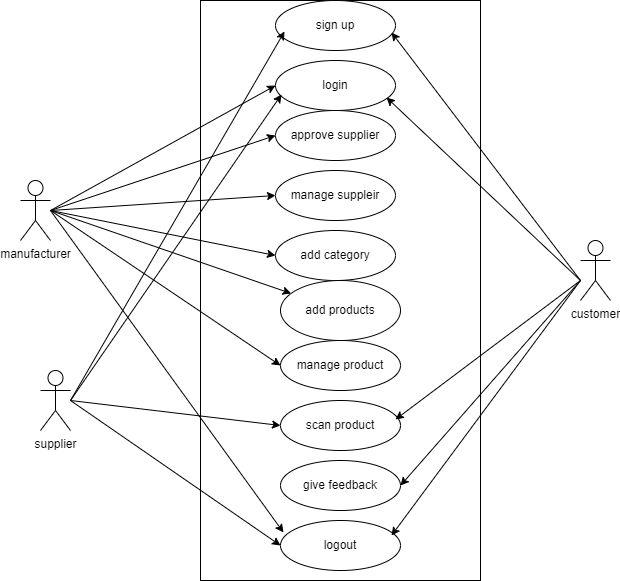

The diagram above was exported from draw.io. Its source (the exported page's mxGraphModel, read from the mxfile embedded in the PNG):
<mxGraphModel dx="1114" dy="600" grid="1" gridSize="10" guides="1" tooltips="1" connect="1" arrows="1" fold="1" page="1" pageScale="1" pageWidth="850" pageHeight="1100" math="0" shadow="0">
  <root>
    <mxCell id="0" />
    <mxCell id="1" parent="0" />
    <mxCell id="8IZ96Y2NXD6k1rQk44ow-1" value="manufacturer" style="shape=umlActor;verticalLabelPosition=bottom;verticalAlign=top;html=1;outlineConnect=0;" parent="1" vertex="1">
      <mxGeometry x="110" y="230" width="30" height="60" as="geometry" />
    </mxCell>
    <mxCell id="8IZ96Y2NXD6k1rQk44ow-2" value="customer" style="shape=umlActor;verticalLabelPosition=bottom;verticalAlign=top;html=1;outlineConnect=0;" parent="1" vertex="1">
      <mxGeometry x="670" y="290" width="30" height="60" as="geometry" />
    </mxCell>
    <mxCell id="8IZ96Y2NXD6k1rQk44ow-3" value="supplier" style="shape=umlActor;verticalLabelPosition=bottom;verticalAlign=top;html=1;outlineConnect=0;" parent="1" vertex="1">
      <mxGeometry x="130" y="420" width="30" height="60" as="geometry" />
    </mxCell>
    <mxCell id="8IZ96Y2NXD6k1rQk44ow-5" value="" style="rounded=0;whiteSpace=wrap;html=1;" parent="1" vertex="1">
      <mxGeometry x="290" y="50" width="280" height="580" as="geometry" />
    </mxCell>
    <mxCell id="8IZ96Y2NXD6k1rQk44ow-6" value="sign up" style="ellipse;whiteSpace=wrap;html=1;" parent="1" vertex="1">
      <mxGeometry x="365" y="50" width="120" height="50" as="geometry" />
    </mxCell>
    <mxCell id="8IZ96Y2NXD6k1rQk44ow-7" value="login" style="ellipse;whiteSpace=wrap;html=1;" parent="1" vertex="1">
      <mxGeometry x="365" y="110" width="120" height="50" as="geometry" />
    </mxCell>
    <mxCell id="8IZ96Y2NXD6k1rQk44ow-8" value="approve supplier" style="ellipse;whiteSpace=wrap;html=1;" parent="1" vertex="1">
      <mxGeometry x="365" y="160" width="120" height="50" as="geometry" />
    </mxCell>
    <mxCell id="8IZ96Y2NXD6k1rQk44ow-9" value="manage suppleir" style="ellipse;whiteSpace=wrap;html=1;" parent="1" vertex="1">
      <mxGeometry x="365" y="220" width="120" height="50" as="geometry" />
    </mxCell>
    <mxCell id="8IZ96Y2NXD6k1rQk44ow-10" value="add category" style="ellipse;whiteSpace=wrap;html=1;" parent="1" vertex="1">
      <mxGeometry x="365" y="280" width="120" height="50" as="geometry" />
    </mxCell>
    <mxCell id="8IZ96Y2NXD6k1rQk44ow-11" value="manage product" style="ellipse;whiteSpace=wrap;html=1;" parent="1" vertex="1">
      <mxGeometry x="370" y="390" width="120" height="50" as="geometry" />
    </mxCell>
    <mxCell id="8IZ96Y2NXD6k1rQk44ow-12" value="scan product" style="ellipse;whiteSpace=wrap;html=1;" parent="1" vertex="1">
      <mxGeometry x="370" y="450" width="120" height="50" as="geometry" />
    </mxCell>
    <mxCell id="8IZ96Y2NXD6k1rQk44ow-13" style="edgeStyle=orthogonalEdgeStyle;rounded=0;orthogonalLoop=1;jettySize=auto;html=1;exitX=0.5;exitY=1;exitDx=0;exitDy=0;" parent="1" source="8IZ96Y2NXD6k1rQk44ow-11" target="8IZ96Y2NXD6k1rQk44ow-11" edge="1">
      <mxGeometry relative="1" as="geometry" />
    </mxCell>
    <mxCell id="8IZ96Y2NXD6k1rQk44ow-14" value="give feedback" style="ellipse;whiteSpace=wrap;html=1;" parent="1" vertex="1">
      <mxGeometry x="370" y="510" width="120" height="50" as="geometry" />
    </mxCell>
    <mxCell id="8IZ96Y2NXD6k1rQk44ow-15" value="logout" style="ellipse;whiteSpace=wrap;html=1;" parent="1" vertex="1">
      <mxGeometry x="370" y="570" width="120" height="50" as="geometry" />
    </mxCell>
    <mxCell id="8IZ96Y2NXD6k1rQk44ow-17" value="" style="endArrow=classic;html=1;rounded=0;entryX=0.025;entryY=0.24;entryDx=0;entryDy=0;entryPerimeter=0;" parent="1" target="8IZ96Y2NXD6k1rQk44ow-15" edge="1">
      <mxGeometry width="50" height="50" relative="1" as="geometry">
        <mxPoint x="140" y="260" as="sourcePoint" />
        <mxPoint x="353" y="80" as="targetPoint" />
      </mxGeometry>
    </mxCell>
    <mxCell id="8IZ96Y2NXD6k1rQk44ow-19" value="" style="endArrow=classic;html=1;rounded=0;entryX=0;entryY=0.5;entryDx=0;entryDy=0;" parent="1" target="8IZ96Y2NXD6k1rQk44ow-11" edge="1">
      <mxGeometry width="50" height="50" relative="1" as="geometry">
        <mxPoint x="140" y="260" as="sourcePoint" />
        <mxPoint x="260" y="300" as="targetPoint" />
      </mxGeometry>
    </mxCell>
    <mxCell id="8IZ96Y2NXD6k1rQk44ow-20" value="" style="endArrow=classic;html=1;rounded=0;entryX=0;entryY=0.5;entryDx=0;entryDy=0;" parent="1" target="8IZ96Y2NXD6k1rQk44ow-10" edge="1">
      <mxGeometry width="50" height="50" relative="1" as="geometry">
        <mxPoint x="140" y="260" as="sourcePoint" />
        <mxPoint x="270" y="290" as="targetPoint" />
      </mxGeometry>
    </mxCell>
    <mxCell id="8IZ96Y2NXD6k1rQk44ow-21" value="" style="endArrow=classic;html=1;rounded=0;entryX=0;entryY=0.5;entryDx=0;entryDy=0;" parent="1" target="8IZ96Y2NXD6k1rQk44ow-9" edge="1">
      <mxGeometry width="50" height="50" relative="1" as="geometry">
        <mxPoint x="140" y="260" as="sourcePoint" />
        <mxPoint x="200" y="230" as="targetPoint" />
      </mxGeometry>
    </mxCell>
    <mxCell id="8IZ96Y2NXD6k1rQk44ow-22" value="" style="endArrow=classic;html=1;rounded=0;entryX=0;entryY=0.5;entryDx=0;entryDy=0;" parent="1" target="8IZ96Y2NXD6k1rQk44ow-7" edge="1">
      <mxGeometry width="50" height="50" relative="1" as="geometry">
        <mxPoint x="140" y="260" as="sourcePoint" />
        <mxPoint x="359" y="140" as="targetPoint" />
      </mxGeometry>
    </mxCell>
    <mxCell id="8IZ96Y2NXD6k1rQk44ow-23" value="" style="endArrow=classic;html=1;rounded=0;entryX=0;entryY=0.5;entryDx=0;entryDy=0;" parent="1" target="8IZ96Y2NXD6k1rQk44ow-8" edge="1">
      <mxGeometry width="50" height="50" relative="1" as="geometry">
        <mxPoint x="140" y="260" as="sourcePoint" />
        <mxPoint x="220" y="230" as="targetPoint" />
      </mxGeometry>
    </mxCell>
    <mxCell id="8IZ96Y2NXD6k1rQk44ow-24" value="" style="endArrow=classic;html=1;rounded=0;entryX=0.075;entryY=0.62;entryDx=0;entryDy=0;entryPerimeter=0;" parent="1" target="8IZ96Y2NXD6k1rQk44ow-6" edge="1">
      <mxGeometry width="50" height="50" relative="1" as="geometry">
        <mxPoint x="160" y="450" as="sourcePoint" />
        <mxPoint x="210" y="400" as="targetPoint" />
      </mxGeometry>
    </mxCell>
    <mxCell id="8IZ96Y2NXD6k1rQk44ow-26" value="" style="endArrow=classic;html=1;rounded=0;entryX=0.05;entryY=0.68;entryDx=0;entryDy=0;entryPerimeter=0;" parent="1" target="8IZ96Y2NXD6k1rQk44ow-7" edge="1">
      <mxGeometry width="50" height="50" relative="1" as="geometry">
        <mxPoint x="160" y="450" as="sourcePoint" />
        <mxPoint x="367" y="146" as="targetPoint" />
      </mxGeometry>
    </mxCell>
    <mxCell id="8IZ96Y2NXD6k1rQk44ow-27" value="" style="endArrow=classic;html=1;rounded=0;entryX=0;entryY=0.5;entryDx=0;entryDy=0;" parent="1" target="8IZ96Y2NXD6k1rQk44ow-12" edge="1">
      <mxGeometry width="50" height="50" relative="1" as="geometry">
        <mxPoint x="160" y="450" as="sourcePoint" />
        <mxPoint x="360" y="440" as="targetPoint" />
      </mxGeometry>
    </mxCell>
    <mxCell id="8IZ96Y2NXD6k1rQk44ow-30" value="" style="endArrow=classic;html=1;rounded=0;entryX=0;entryY=0.5;entryDx=0;entryDy=0;" parent="1" target="8IZ96Y2NXD6k1rQk44ow-15" edge="1">
      <mxGeometry width="50" height="50" relative="1" as="geometry">
        <mxPoint x="160" y="450" as="sourcePoint" />
        <mxPoint x="210" y="400" as="targetPoint" />
      </mxGeometry>
    </mxCell>
    <mxCell id="8IZ96Y2NXD6k1rQk44ow-31" value="" style="endArrow=classic;html=1;rounded=0;entryX=1;entryY=0.5;entryDx=0;entryDy=0;" parent="1" target="8IZ96Y2NXD6k1rQk44ow-14" edge="1">
      <mxGeometry width="50" height="50" relative="1" as="geometry">
        <mxPoint x="670" y="330" as="sourcePoint" />
        <mxPoint x="720" y="280" as="targetPoint" />
      </mxGeometry>
    </mxCell>
    <mxCell id="8IZ96Y2NXD6k1rQk44ow-33" value="" style="endArrow=classic;html=1;rounded=0;entryX=0.967;entryY=0.64;entryDx=0;entryDy=0;entryPerimeter=0;" parent="1" target="8IZ96Y2NXD6k1rQk44ow-6" edge="1">
      <mxGeometry width="50" height="50" relative="1" as="geometry">
        <mxPoint x="670" y="330" as="sourcePoint" />
        <mxPoint x="720" y="280" as="targetPoint" />
      </mxGeometry>
    </mxCell>
    <mxCell id="8IZ96Y2NXD6k1rQk44ow-34" value="" style="endArrow=classic;html=1;rounded=0;entryX=0.925;entryY=0.74;entryDx=0;entryDy=0;entryPerimeter=0;" parent="1" target="8IZ96Y2NXD6k1rQk44ow-7" edge="1">
      <mxGeometry width="50" height="50" relative="1" as="geometry">
        <mxPoint x="670" y="330" as="sourcePoint" />
        <mxPoint x="710" y="290" as="targetPoint" />
      </mxGeometry>
    </mxCell>
    <mxCell id="8IZ96Y2NXD6k1rQk44ow-35" value="" style="endArrow=classic;html=1;rounded=0;entryX=0.925;entryY=0.3;entryDx=0;entryDy=0;entryPerimeter=0;" parent="1" target="8IZ96Y2NXD6k1rQk44ow-15" edge="1">
      <mxGeometry width="50" height="50" relative="1" as="geometry">
        <mxPoint x="670" y="330" as="sourcePoint" />
        <mxPoint x="490" y="540" as="targetPoint" />
      </mxGeometry>
    </mxCell>
    <mxCell id="a9Ir8sfJ01xSLi99niaI-2" value="add products" style="ellipse;whiteSpace=wrap;html=1;" vertex="1" parent="1">
      <mxGeometry x="370" y="330" width="120" height="60" as="geometry" />
    </mxCell>
    <mxCell id="a9Ir8sfJ01xSLi99niaI-3" value="" style="endArrow=classic;html=1;rounded=0;entryX=0.958;entryY=0.38;entryDx=0;entryDy=0;entryPerimeter=0;" edge="1" parent="1" target="8IZ96Y2NXD6k1rQk44ow-12">
      <mxGeometry width="50" height="50" relative="1" as="geometry">
        <mxPoint x="670" y="330" as="sourcePoint" />
        <mxPoint x="620" y="350" as="targetPoint" />
      </mxGeometry>
    </mxCell>
    <mxCell id="a9Ir8sfJ01xSLi99niaI-4" value="" style="endArrow=classic;html=1;rounded=0;" edge="1" parent="1" target="a9Ir8sfJ01xSLi99niaI-2">
      <mxGeometry width="50" height="50" relative="1" as="geometry">
        <mxPoint x="140" y="260" as="sourcePoint" />
        <mxPoint x="450" y="380" as="targetPoint" />
      </mxGeometry>
    </mxCell>
  </root>
</mxGraphModel>